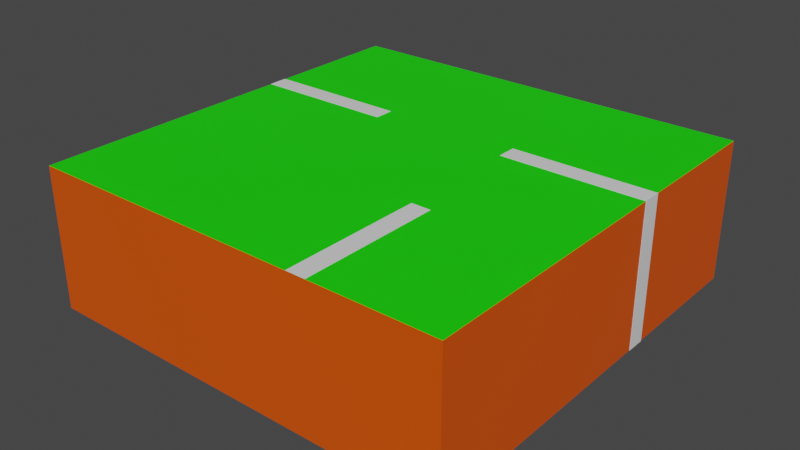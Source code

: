 # Source: labyrinth.blend  (saved by Blender 3.1.7; exported with 4.5.12 LTS)
import bpy
from mathutils import Matrix  # noqa: F401  (used for matrix-valued properties, if any)

bpy.ops.wm.read_factory_settings(use_empty=True)
scene = bpy.context.scene
scene.name = 'Scene'

# ---- collections
col_collection = bpy.data.collections.new('Collection'); scene.collection.children.link(col_collection)

# ---- materials (node trees are filled in below, after node groups)
mat_plafond = bpy.data.materials.new('Plafond')
mat_plafond.use_transparent_shadow = False
mat_murs = bpy.data.materials.new('Murs')
mat_murs.alpha_threshold = 0.0
mat_murs.use_transparent_shadow = False
mat_murs.line_color = (0.0, 0.0, 0.0, 1.0)
mat_sol = bpy.data.materials.new('Sol')
mat_sol.use_transparent_shadow = False
mat_arche = bpy.data.materials.new('Arche')
mat_arche.use_transparent_shadow = False

# ---- material node trees
mat_plafond.use_nodes = True; mat_plafond.node_tree.nodes.clear()
_N = mat_plafond.node_tree.nodes; _L = mat_plafond.node_tree.links
n0 = _N.new('ShaderNodeBsdfPrincipled'); n0.name = 'Principled BSDF'; n0.location = (10, 300)
n0.distribution = 'GGX'
n0.subsurface_method = 'RANDOM_WALK_SKIN'
n0.inputs[0].default_value = (0.008842, 0.8, 0.0, 1.0)
n0.inputs[3].default_value = 1.45
n0.inputs[27].default_value = (0.0, 0.0, 0.0, 1.0)
n0.inputs[28].default_value = 1.0
n1 = _N.new('ShaderNodeOutputMaterial'); n1.name = 'Material Output'; n1.location = (300, 300)
_L.new(n0.outputs[0], n1.inputs[0])
n1.is_active_output = True
mat_murs.use_nodes = True; mat_murs.node_tree.nodes.clear()
_N = mat_murs.node_tree.nodes; _L = mat_murs.node_tree.links
n0 = _N.new('ShaderNodeOutputMaterial'); n0.name = 'Material Output'; n0.location = (300, 300)
n1 = _N.new('ShaderNodeBsdfPrincipled'); n1.name = 'Principled BSDF'; n1.location = (10, 300)
n1.distribution = 'GGX'
n1.subsurface_method = 'RANDOM_WALK_SKIN'
n1.inputs[0].default_value = (0.8, 0.0868, 0.0, 1.0)
n1.inputs[2].default_value = 0.4
n1.inputs[3].default_value = 1.45
n1.inputs[27].default_value = (0.0, 0.0, 0.0, 1.0)
n1.inputs[28].default_value = 1.0
_L.new(n1.outputs[0], n0.inputs[0])
n0.is_active_output = True
mat_sol.use_nodes = True; mat_sol.node_tree.nodes.clear()
_N = mat_sol.node_tree.nodes; _L = mat_sol.node_tree.links
n0 = _N.new('ShaderNodeBsdfPrincipled'); n0.name = 'Principled BSDF'; n0.location = (10, 300)
n0.distribution = 'GGX'
n0.subsurface_method = 'RANDOM_WALK_SKIN'
n0.inputs[0].default_value = (0.0, 0.02159, 0.8, 1.0)
n0.inputs[3].default_value = 1.45
n0.inputs[27].default_value = (0.0, 0.0, 0.0, 1.0)
n0.inputs[28].default_value = 1.0
n1 = _N.new('ShaderNodeOutputMaterial'); n1.name = 'Material Output'; n1.location = (300, 300)
_L.new(n0.outputs[0], n1.inputs[0])
n1.is_active_output = True
mat_arche.use_nodes = True; mat_arche.node_tree.nodes.clear()
_N = mat_arche.node_tree.nodes; _L = mat_arche.node_tree.links
n0 = _N.new('ShaderNodeBsdfPrincipled'); n0.name = 'Principled BSDF'; n0.location = (10, 300)
n0.distribution = 'GGX'
n0.subsurface_method = 'RANDOM_WALK_SKIN'
n0.inputs[3].default_value = 1.45
n0.inputs[27].default_value = (0.0, 0.0, 0.0, 1.0)
n0.inputs[28].default_value = 1.0
n1 = _N.new('ShaderNodeOutputMaterial'); n1.name = 'Material Output'; n1.location = (300, 300)
_L.new(n0.outputs[0], n1.inputs[0])
n1.is_active_output = True

# ---- world
world_world = bpy.data.worlds.new('World'); scene.world = world_world
world_world.use_nodes = True; world_world.node_tree.nodes.clear()
_N = world_world.node_tree.nodes; _L = world_world.node_tree.links
n0 = _N.new('ShaderNodeOutputWorld'); n0.name = 'World Output'; n0.location = (300, 300)
n1 = _N.new('ShaderNodeBackground'); n1.name = 'Background'; n1.location = (10, 300)
n1.inputs[0].default_value = (0.05088, 0.05088, 0.05088, 1.0)
_L.new(n1.outputs[0], n0.inputs[0])
n0.is_active_output = True
world_world.color = (0.05088, 0.05088, 0.05088)
world_world.use_sun_shadow = False
world_world.sun_shadow_jitter_overblur = 0.0

# ---- meshes
me_cube_001 = bpy.data.meshes.new('Cube.001')
me_cube_001.from_pydata([(1.0, 1.0, 1.0), (1.0, 1.0, -1.0), (1.0, -1.0, 1.0), (1.0, -1.0, -1.0), (-1.0, 1.0, 1.0), (-1.0, 1.0, -1.0), (-1.0, -1.0, 1.0), (-1.0, -1.0, -1.0)], [], [(0, 4, 6, 2), (5, 1, 3, 7), (5, 4, 0, 1)])
me_cube_001.polygons.foreach_set('material_index', [0, 2, 1])
_uv = me_cube_001.uv_layers.new(name='UVMap')
_uv.uv.foreach_set('vector', [0.625, 0.5, 0.875, 0.5, 0.875, 0.75, 0.625, 0.75, 0.125, 0.5, 0.375, 0.5, 0.375, 0.75, 0.125, 0.75, 0.375, 0.25, 0.625, 0.25, 0.625, 0.5, 0.375, 0.5])
me_cube_001.materials.append(mat_plafond)
me_cube_001.materials.append(mat_murs)
me_cube_001.materials.append(mat_sol)
me_cube_001.use_remesh_preserve_volume = False
me_cube_001.use_remesh_preserve_attributes = False
me_cube_001.use_mirror_vertex_groups = False
me_cube_001.update()
me_cube_002 = bpy.data.meshes.new('Cube.002')
me_cube_002.from_pydata([(1.0, 1.0, 1.0), (1.0, 1.0, -1.0), (1.0, -1.0, 1.0), (1.0, -1.0, -1.0), (-1.0, 1.0, 1.0), (-1.0, 1.0, -1.0), (-1.0, -1.0, 1.0), (-1.0, -1.0, -1.0)], [], [(0, 4, 6, 2), (3, 2, 6, 7), (7, 6, 4, 5), (5, 1, 3, 7)])
me_cube_002.polygons.foreach_set('material_index', [2, 0, 0, 1])
_uv = me_cube_002.uv_layers.new(name='UVMap')
_uv.uv.foreach_set('vector', [0.625, 0.5, 0.875, 0.5, 0.875, 0.75, 0.625, 0.75, 0.375, 0.75, 0.625, 0.75, 0.625, 1.0, 0.375, 1.0, 0.375, 0.0, 0.625, 0.0, 0.625, 0.25, 0.375, 0.25, 0.125, 0.5, 0.375, 0.5, 0.375, 0.75, 0.125, 0.75])
me_cube_002.materials.append(mat_murs)
me_cube_002.materials.append(mat_sol)
me_cube_002.materials.append(mat_plafond)
me_cube_002.use_remesh_preserve_volume = False
me_cube_002.use_remesh_preserve_attributes = False
me_cube_002.use_mirror_vertex_groups = False
me_cube_002.update()
me_cube_004 = bpy.data.meshes.new('Cube.004')
me_cube_004.from_pydata([(1.0, 1.0, 1.0), (1.0, 1.0, -1.0), (1.0, -1.0, 1.0), (1.0, -1.0, -1.0), (-1.0, 1.0, 1.0), (-1.0, 1.0, -1.0), (-1.0, -1.0, 1.0), (-1.0, -1.0, -1.0)], [], [(0, 4, 6, 2), (7, 6, 4, 5), (5, 1, 3, 7), (1, 0, 2, 3)])
me_cube_004.polygons.foreach_set('material_index', [2, 1, 0, 1])
_uv = me_cube_004.uv_layers.new(name='UVMap')
_uv.uv.foreach_set('vector', [0.625, 0.5, 0.875, 0.5, 0.875, 0.75, 0.625, 0.75, 0.375, 0.0, 0.625, 0.0, 0.625, 0.25, 0.375, 0.25, 0.125, 0.5, 0.375, 0.5, 0.375, 0.75, 0.125, 0.75, 0.375, 0.5, 0.625, 0.5, 0.625, 0.75, 0.375, 0.75])
me_cube_004.materials.append(mat_sol)
me_cube_004.materials.append(mat_murs)
me_cube_004.materials.append(mat_plafond)
me_cube_004.use_remesh_preserve_volume = False
me_cube_004.use_remesh_preserve_attributes = False
me_cube_004.use_mirror_vertex_groups = False
me_cube_004.update()
me_cube_005 = bpy.data.meshes.new('Cube.005')
me_cube_005.from_pydata([(-1.0, -1.0, -1.0), (-1.0, -1.0, 1.0), (-1.0, 1.0, -1.0), (-1.0, 1.0, 1.0), (1.0, -1.0, -1.0), (1.0, -1.0, 1.0), (1.0, 1.0, -1.0), (1.0, 1.0, 1.0)], [], [(2, 3, 7, 6), (6, 7, 5, 4), (2, 6, 4, 0), (7, 3, 1, 5)])
me_cube_005.polygons.foreach_set('material_index', [1, 1, 2, 0])
_uv = me_cube_005.uv_layers.new(name='UVMap')
_uv.uv.foreach_set('vector', [0.375, 0.25, 0.625, 0.25, 0.625, 0.5, 0.375, 0.5, 0.375, 0.5, 0.625, 0.5, 0.625, 0.75, 0.375, 0.75, 0.125, 0.5, 0.375, 0.5, 0.375, 0.75, 0.125, 0.75, 0.625, 0.5, 0.875, 0.5, 0.875, 0.75, 0.625, 0.75])
me_cube_005.materials.append(mat_plafond)
me_cube_005.materials.append(mat_murs)
me_cube_005.materials.append(mat_sol)
me_cube_005.use_remesh_fix_poles = True
me_cube_005.use_remesh_preserve_attributes = False
me_cube_005.update()
me_cube_006 = bpy.data.meshes.new('Cube.006')
me_cube_006.from_pydata([(-1.0, -1.0, -1.0), (-1.0, -1.0, 1.0), (-1.0, 1.0, -1.0), (-1.0, 1.0, 1.0), (1.0, -1.0, -1.0), (1.0, -1.0, 1.0), (1.0, 1.0, -1.0), (1.0, 1.0, 1.0)], [], [(6, 7, 5, 4), (2, 6, 4, 0), (7, 3, 1, 5)])
me_cube_006.polygons.foreach_set('material_index', [1, 2, 0])
_uv = me_cube_006.uv_layers.new(name='UVMap')
_uv.uv.foreach_set('vector', [0.375, 0.5, 0.625, 0.5, 0.625, 0.75, 0.375, 0.75, 0.125, 0.5, 0.375, 0.5, 0.375, 0.75, 0.125, 0.75, 0.625, 0.5, 0.875, 0.5, 0.875, 0.75, 0.625, 0.75])
me_cube_006.materials.append(mat_plafond)
me_cube_006.materials.append(mat_murs)
me_cube_006.materials.append(mat_sol)
me_cube_006.use_remesh_fix_poles = True
me_cube_006.use_remesh_preserve_attributes = False
me_cube_006.update()
me_cube_007 = bpy.data.meshes.new('Cube.007')
me_cube_007.from_pydata([(-1.0, -1.0, -1.0), (-1.0, -1.0, 1.0), (-1.0, 1.0, -1.0), (-1.0, 1.0, 1.0), (1.0, -1.0, -1.0), (1.0, -1.0, 1.0), (1.0, 1.0, -1.0), (1.0, 1.0, 1.0)], [], [(2, 3, 7, 6), (6, 7, 5, 4), (2, 6, 4, 0), (7, 3, 1, 5)])
me_cube_007.polygons.foreach_set('material_index', [0, 0, 2, 1])
_uv = me_cube_007.uv_layers.new(name='UVMap')
_uv.uv.foreach_set('vector', [0.375, 0.25, 0.625, 0.25, 0.625, 0.5, 0.375, 0.5, 0.375, 0.5, 0.625, 0.5, 0.625, 0.75, 0.375, 0.75, 0.125, 0.5, 0.375, 0.5, 0.375, 0.75, 0.125, 0.75, 0.625, 0.5, 0.875, 0.5, 0.875, 0.75, 0.625, 0.75])
me_cube_007.materials.append(mat_murs)
me_cube_007.materials.append(mat_plafond)
me_cube_007.materials.append(mat_sol)
me_cube_007.use_remesh_fix_poles = True
me_cube_007.use_remesh_preserve_attributes = False
me_cube_007.update()
me_cube_008 = bpy.data.meshes.new('Cube.008')
me_cube_008.from_pydata([(-1.0, -1.0, -1.0), (-1.0, -1.0, 1.0), (-1.0, 1.0, -1.0), (-1.0, 1.0, 1.0), (1.0, -1.0, -1.0), (1.0, -1.0, 1.0), (1.0, 1.0, -1.0), (1.0, 1.0, 1.0)], [], [(0, 1, 3, 2), (2, 6, 4, 0), (7, 3, 1, 5)])
me_cube_008.polygons.foreach_set('material_index', [0, 2, 1])
_uv = me_cube_008.uv_layers.new(name='UVMap')
_uv.uv.foreach_set('vector', [0.375, 0.0, 0.625, 0.0, 0.625, 0.25, 0.375, 0.25, 0.125, 0.5, 0.375, 0.5, 0.375, 0.75, 0.125, 0.75, 0.625, 0.5, 0.875, 0.5, 0.875, 0.75, 0.625, 0.75])
me_cube_008.materials.append(mat_murs)
me_cube_008.materials.append(mat_plafond)
me_cube_008.materials.append(mat_sol)
me_cube_008.use_remesh_fix_poles = True
me_cube_008.use_remesh_preserve_attributes = False
me_cube_008.update()
me_cube_009 = bpy.data.meshes.new('Cube.009')
me_cube_009.from_pydata([(-1.0, -1.0, -1.0), (-1.0, -1.0, 1.0), (-1.0, 1.0, -1.0), (-1.0, 1.0, 1.0), (1.0, -1.0, -1.0), (1.0, -1.0, 1.0), (1.0, 1.0, -1.0), (1.0, 1.0, 1.0)], [], [(0, 1, 3, 2), (2, 3, 7, 6), (4, 5, 1, 0), (2, 6, 4, 0), (7, 3, 1, 5)])
me_cube_009.polygons.foreach_set('material_index', [0, 0, 0, 2, 1])
_uv = me_cube_009.uv_layers.new(name='UVMap')
_uv.uv.foreach_set('vector', [0.375, 0.0, 0.625, 0.0, 0.625, 0.25, 0.375, 0.25, 0.375, 0.25, 0.625, 0.25, 0.625, 0.5, 0.375, 0.5, 0.375, 0.75, 0.625, 0.75, 0.625, 1.0, 0.375, 1.0, 0.125, 0.5, 0.375, 0.5, 0.375, 0.75, 0.125, 0.75, 0.625, 0.5, 0.875, 0.5, 0.875, 0.75, 0.625, 0.75])
me_cube_009.materials.append(mat_murs)
me_cube_009.materials.append(mat_plafond)
me_cube_009.materials.append(mat_sol)
me_cube_009.use_remesh_fix_poles = True
me_cube_009.use_remesh_preserve_attributes = False
me_cube_009.update()
me_circle = bpy.data.meshes.new('Circle')
me_circle.from_pydata([(0.0, 1.0, 0.0), (-0.1951, 0.9808, 0.0), (-0.3827, 0.9239, 0.0), (-0.5556, 0.8315, 0.0), (-0.7071, 0.7071, 0.0), (-0.8315, 0.5556, 0.0), (-0.9239, 0.3827, 0.0), (-0.9808, 0.1951, 0.0), (-1.0, -4.371e-08, 0.0), (-0.9808, -0.1951, 0.0), (-0.9239, -0.3827, 0.0), (-0.8315, -0.5556, 0.0), (-0.7071, -0.7071, 0.0), (-0.5556, -0.8315, 0.0), (-0.3827, -0.9239, 0.0), (-0.1951, -0.9808, 0.0), (8.742e-08, -1.0, 0.0), (2.0, -1.0, 0.0), (2.0, 1.0, 0.0), (2.0, -2.0, 0.0), (2.0, 2.0, 0.0), (-2.0, -2.0, 0.0), (-2.0, 2.0, 0.0), (-2.0, 0.0, 0.0), (-2.0, -1.0, 0.0), (-2.0, 1.0, 0.0), (-2.0, -1.5, 0.0), (-2.0, -0.5, 0.0), (-2.0, 0.5, 0.0), (-2.0, 1.5, 0.0), (0.0, 2.0, 0.0), (-1.0, 2.0, 0.0), (0.0, -2.0, 0.0), (-1.0, -2.0, 0.0), (-1.5, -2.0, 0.0), (-0.5, -2.0, 0.0), (-1.5, 2.0, 0.0), (-0.5, 2.0, 0.0), (-0.1951, 0.9808, 0.367), (0.0, 1.0, 0.367), (-0.3827, 0.9239, 0.367), (-0.5556, 0.8315, 0.367), (-0.7071, 0.7071, 0.367), (-0.8315, 0.5556, 0.367), (-0.9239, 0.3827, 0.367), (-0.9808, 0.1951, 0.367), (-1.0, -4.371e-08, 0.367), (-0.9808, -0.1951, 0.367), (-0.9239, -0.3827, 0.367), (-0.8315, -0.5556, 0.367), (-0.7071, -0.7071, 0.367), (-0.5556, -0.8315, 0.367), (-0.3827, -0.9239, 0.367), (-0.1951, -0.9808, 0.367), (8.742e-08, -1.0, 0.367), (2.0, -1.0, 0.367), (2.0, 1.0, 0.367), (2.0, -2.0, 0.367), (2.0, 2.0, 0.367), (0.0, -2.0, 0.367), (-1.5, 2.0, 0.367), (-2.0, 2.0, 0.367), (-2.0, 0.5, 0.367), (-2.0, 0.0, 0.367), (-2.0, -1.5, 0.367), (-2.0, -2.0, 0.367), (-2.0, -0.5, 0.367), (-2.0, -1.0, 0.367), (-2.0, 1.5, 0.367), (-2.0, 1.0, 0.367), (0.0, 2.0, 0.367), (-0.5, 2.0, 0.367), (-1.0, 2.0, 0.367), (-0.5, -2.0, 0.367), (-1.5, -2.0, 0.367), (-1.0, -2.0, 0.367)], [], [(11, 26, 24, 10), (10, 24, 27, 9), (9, 27, 23, 8), (8, 23, 28, 7), (7, 28, 25, 6), (6, 25, 29, 5), (5, 29, 22, 4), (4, 22, 36, 3), (3, 36, 31, 2), (2, 31, 37, 1), (12, 21, 26, 11), (13, 34, 21, 12), (14, 33, 34, 13), (15, 35, 33, 14), (16, 32, 35, 15), (1, 37, 30, 0), (17, 19, 32, 16), (18, 0, 30, 20), (49, 48, 67, 64), (48, 47, 66, 67), (47, 46, 63, 66), (46, 45, 62, 63), (45, 44, 69, 62), (44, 43, 68, 69), (43, 42, 61, 68), (42, 41, 60, 61), (41, 40, 72, 60), (40, 38, 71, 72), (50, 49, 64, 65), (51, 50, 65, 74), (52, 51, 74, 75), (53, 52, 75, 73), (54, 53, 73, 59), (38, 39, 70, 71), (55, 54, 59, 57), (56, 58, 70, 39), (14, 52, 53, 15), (1, 38, 40, 2), (28, 62, 69, 25), (15, 53, 54, 16), (2, 40, 41, 3), (29, 68, 61, 22), (16, 54, 55, 17), (3, 41, 42, 4), (30, 70, 58, 20), (18, 56, 39, 0), (4, 42, 43, 5), (31, 72, 71, 37), (17, 55, 57, 19), (5, 43, 44, 6), (32, 59, 73, 35), (20, 58, 56, 18), (6, 44, 45, 7), (33, 75, 74, 34), (19, 57, 59, 32), (7, 45, 46, 8), (34, 74, 65, 21), (22, 61, 60, 36), (8, 46, 47, 9), (35, 73, 75, 33), (23, 63, 62, 28), (9, 47, 48, 10), (36, 60, 72, 31), (21, 65, 64, 26), (10, 48, 49, 11), (37, 71, 70, 30), (24, 67, 66, 27), (11, 49, 50, 12), (25, 69, 68, 29), (12, 50, 51, 13), (26, 64, 67, 24), (13, 51, 52, 14), (0, 39, 38, 1), (27, 66, 63, 23)])
_uv = me_circle.uv_layers.new(name='UVMap')
_uv.uv.foreach_set('vector', [0.4824, 0.3611, 0.1902, 0.125, 0.1902, 0.25, 0.4593, 0.4043, 0.4593, 0.4043, 0.1902, 0.25, 0.1902, 0.375, 0.445, 0.4512, 0.445, 0.4512, 0.1902, 0.375, 0.1902, 0.5, 0.4402, 0.5, 0.4402, 0.5, 0.1902, 0.5, 0.1902, 0.625, 0.445, 0.5488, 0.445, 0.5488, 0.1902, 0.625, 0.1902, 0.75, 0.4593, 0.5957, 0.4593, 0.5957, 0.1902, 0.75, 0.1902, 0.875, 0.4824, 0.6389, 0.4824, 0.6389, 0.1902, 0.875, 0.1902, 1.0, 0.5134, 0.6768, 0.5134, 0.6768, 0.1902, 1.0, 0.3152, 1.0, 0.5513, 0.7079, 0.5513, 0.7079, 0.3152, 1.0, 0.4402, 1.0, 0.5946, 0.731, 0.5946, 0.731, 0.4402, 1.0, 0.5652, 1.0, 0.6414, 0.7452, 0.5134, 0.3232, 0.1902, -6.497e-06, 0.1902, 0.125, 0.4824, 0.3611, 0.5513, 0.2921, 0.3152, -6.497e-06, 0.1902, -6.497e-06, 0.5134, 0.3232, 0.5946, 0.269, 0.4402, -6.497e-06, 0.3152, -6.497e-06, 0.5513, 0.2921, 0.6414, 0.2548, 0.5652, -6.497e-06, 0.4402, -6.497e-06, 0.5946, 0.269, 0.6902, 0.25, 0.6902, -6.497e-06, 0.5652, -6.497e-06, 0.6414, 0.2548, 0.6414, 0.7452, 0.5652, 1.0, 0.6902, 1.0, 0.6902, 0.75, 1.19, 0.25, 1.19, -6.497e-06, 0.6902, -6.497e-06, 0.6902, 0.25, 1.19, 0.75, 0.6902, 0.75, 0.6902, 1.0, 1.19, 1.0, 0.4824, 0.3611, 0.4593, 0.4043, 0.1902, 0.25, 0.1902, 0.125, 0.4593, 0.4043, 0.445, 0.4512, 0.1902, 0.375, 0.1902, 0.25, 0.445, 0.4512, 0.4402, 0.5, 0.1902, 0.5, 0.1902, 0.375, 0.4402, 0.5, 0.445, 0.5488, 0.1902, 0.625, 0.1902, 0.5, 0.445, 0.5488, 0.4593, 0.5957, 0.1902, 0.75, 0.1902, 0.625, 0.4593, 0.5957, 0.4824, 0.6389, 0.1902, 0.875, 0.1902, 0.75, 0.4824, 0.6389, 0.5134, 0.6768, 0.1902, 1.0, 0.1902, 0.875, 0.5134, 0.6768, 0.5513, 0.7079, 0.3152, 1.0, 0.1902, 1.0, 0.5513, 0.7079, 0.5946, 0.731, 0.4402, 1.0, 0.3152, 1.0, 0.5946, 0.731, 0.6414, 0.7452, 0.5652, 1.0, 0.4402, 1.0, 0.5134, 0.3232, 0.4824, 0.3611, 0.1902, 0.125, 0.1902, -6.497e-06, 0.5513, 0.2921, 0.5134, 0.3232, 0.1902, -6.497e-06, 0.3152, -6.497e-06, 0.5946, 0.269, 0.5513, 0.2921, 0.3152, -6.497e-06, 0.4402, -6.497e-06, 0.6414, 0.2548, 0.5946, 0.269, 0.4402, -6.497e-06, 0.5652, -6.497e-06, 0.6902, 0.25, 0.6414, 0.2548, 0.5652, -6.497e-06, 0.6902, -6.497e-06, 0.6414, 0.7452, 0.6902, 0.75, 0.6902, 1.0, 0.5652, 1.0, 1.19, 0.25, 0.6902, 0.25, 0.6902, -6.497e-06, 1.19, -6.497e-06, 1.19, 0.75, 1.19, 1.0, 0.6902, 1.0, 0.6902, 0.75, 0.5946, 0.4541, 0.5946, 0.5459, 0.6414, 0.5459, 0.6414, 0.4541, 0.6414, 0.4541, 0.6414, 0.5459, 0.5946, 0.5459, 0.5946, 0.4541, 0.625, 0.4541, 0.625, 0.5459, 0.75, 0.5459, 0.75, 0.4541, 0.6414, 0.4541, 0.6414, 0.5459, 0.6902, 0.5459, 0.6902, 0.4541, 0.5946, 0.4541, 0.5946, 0.5459, 0.5513, 0.5459, 0.5513, 0.4541, 0.875, 0.4541, 0.875, 0.5459, 1.0, 0.5459, 1.0, 0.4541, 0.6902, 0.4541, 0.6902, 0.5459, 1.19, 0.5459, 1.19, 0.4541, 0.5513, 0.4541, 0.5513, 0.5459, 0.5134, 0.5459, 0.5134, 0.4541, 0.6902, 0.4541, 0.6902, 0.5459, 1.19, 0.5459, 1.19, 0.4541, 1.19, 0.4541, 1.19, 0.5459, 0.6902, 0.5459, 0.6902, 0.4541, 0.6768, 0.4541, 0.6768, 0.5459, 0.6389, 0.5459, 0.6389, 0.4541, 0.4402, 0.4541, 0.4402, 0.5459, 0.5652, 0.5459, 0.5652, 0.4541, 0.25, 0.4541, 0.25, 0.5459, -6.497e-06, 0.5459, -6.497e-06, 0.4541, 0.6389, 0.4541, 0.6389, 0.5459, 0.5957, 0.5459, 0.5957, 0.4541, 0.6902, 0.4541, 0.6902, 0.5459, 0.5652, 0.5459, 0.5652, 0.4541, 1.0, 0.4541, 1.0, 0.5459, 0.75, 0.5459, 0.75, 0.4541, 0.5957, 0.4541, 0.5957, 0.5459, 0.5488, 0.5459, 0.5488, 0.4541, 0.4402, 0.4541, 0.4402, 0.5459, 0.3152, 0.5459, 0.3152, 0.4541, 1.19, 0.4541, 1.19, 0.5459, 0.6902, 0.5459, 0.6902, 0.4541, 0.5488, 0.4541, 0.5488, 0.5459, 0.5, 0.5459, 0.5, 0.4541, 0.3152, 0.4541, 0.3152, 0.5459, 0.1902, 0.5459, 0.1902, 0.4541, 0.1902, 0.4541, 0.1902, 0.5459, 0.3152, 0.5459, 0.3152, 0.4541, 0.5, 0.4541, 0.5, 0.5459, 0.4512, 0.5459, 0.4512, 0.4541, 0.5652, 0.4541, 0.5652, 0.5459, 0.4402, 0.5459, 0.4402, 0.4541, 0.5, 0.4541, 0.5, 0.5459, 0.625, 0.5459, 0.625, 0.4541, 0.4512, 0.4541, 0.4512, 0.5459, 0.4043, 0.5459, 0.4043, 0.4541, 0.3152, 0.4541, 0.3152, 0.5459, 0.4402, 0.5459, 0.4402, 0.4541, -6.497e-06, 0.4541, -6.497e-06, 0.5459, 0.125, 0.5459, 0.125, 0.4541, 0.4043, 0.4541, 0.4043, 0.5459, 0.3611, 0.5459, 0.3611, 0.4541, 0.5652, 0.4541, 0.5652, 0.5459, 0.6902, 0.5459, 0.6902, 0.4541, 0.25, 0.4541, 0.25, 0.5459, 0.375, 0.5459, 0.375, 0.4541, 0.3611, 0.4541, 0.3611, 0.5459, 0.3232, 0.5459, 0.3232, 0.4541, 0.75, 0.4541, 0.75, 0.5459, 0.875, 0.5459, 0.875, 0.4541, 0.5134, 0.4541, 0.5134, 0.5459, 0.5513, 0.5459, 0.5513, 0.4541, 0.125, 0.4541, 0.125, 0.5459, 0.25, 0.5459, 0.25, 0.4541, 0.5513, 0.4541, 0.5513, 0.5459, 0.5946, 0.5459, 0.5946, 0.4541, 0.6902, 0.4541, 0.6902, 0.5459, 0.6414, 0.5459, 0.6414, 0.4541, 0.375, 0.4541, 0.375, 0.5459, 0.5, 0.5459, 0.5, 0.4541])
me_circle.materials.append(mat_arche)
me_circle.use_remesh_fix_poles = True
me_circle.use_remesh_preserve_attributes = False
me_circle.update()
me_cube_003 = bpy.data.meshes.new('Cube.003')
me_cube_003.from_pydata([(-1.0, -1.0, -1.0), (-1.0, -1.0, 1.0), (-1.0, 1.0, -1.0), (-1.0, 1.0, 1.0), (1.0, -1.0, -1.0), (1.0, -1.0, 1.0), (1.0, 1.0, -1.0), (1.0, 1.0, 1.0)], [], [(2, 3, 7, 6), (6, 7, 5, 4), (4, 5, 1, 0), (2, 6, 4, 0), (7, 3, 1, 5)])
me_cube_003.polygons.foreach_set('material_index', [0, 0, 0, 2, 1])
_uv = me_cube_003.uv_layers.new(name='UVMap')
_uv.uv.foreach_set('vector', [0.375, 0.25, 0.625, 0.25, 0.625, 0.5, 0.375, 0.5, 0.375, 0.5, 0.625, 0.5, 0.625, 0.75, 0.375, 0.75, 0.375, 0.75, 0.625, 0.75, 0.625, 1.0, 0.375, 1.0, 0.125, 0.5, 0.375, 0.5, 0.375, 0.75, 0.125, 0.75, 0.625, 0.5, 0.875, 0.5, 0.875, 0.75, 0.625, 0.75])
me_cube_003.materials.append(mat_murs)
me_cube_003.materials.append(mat_plafond)
me_cube_003.materials.append(mat_sol)
me_cube_003.use_remesh_fix_poles = True
me_cube_003.use_remesh_preserve_attributes = False
me_cube_003.update()
me_circle_001 = bpy.data.meshes.new('Circle.001')
me_circle_001.from_pydata([(0.0, 1.0, 0.0), (-0.1951, 0.9808, 0.0), (-0.3827, 0.9239, 0.0), (-0.5556, 0.8315, 0.0), (-0.7071, 0.7071, 0.0), (-0.8315, 0.5556, 0.0), (-0.9239, 0.3827, 0.0), (-0.9808, 0.1951, 0.0), (-1.0, -4.371e-08, 0.0), (-0.9808, -0.1951, 0.0), (-0.9239, -0.3827, 0.0), (-0.8315, -0.5556, 0.0), (-0.7071, -0.7071, 0.0), (-0.5556, -0.8315, 0.0), (-0.3827, -0.9239, 0.0), (-0.1951, -0.9808, 0.0), (8.742e-08, -1.0, 0.0), (2.0, -1.0, 0.0), (2.0, 1.0, 0.0), (2.0, -2.0, 0.0), (2.0, 2.0, 0.0), (-2.0, -2.0, 0.0), (-2.0, 2.0, 0.0), (-2.0, 0.0, 0.0), (-2.0, -1.0, 0.0), (-2.0, 1.0, 0.0), (-2.0, -1.5, 0.0), (-2.0, -0.5, 0.0), (-2.0, 0.5, 0.0), (-2.0, 1.5, 0.0), (0.0, 2.0, 0.0), (-1.0, 2.0, 0.0), (0.0, -2.0, 0.0), (-1.0, -2.0, 0.0), (-1.5, -2.0, 0.0), (-0.5, -2.0, 0.0), (-1.5, 2.0, 0.0), (-0.5, 2.0, 0.0), (-0.1951, 0.9808, 0.367), (0.0, 1.0, 0.367), (-0.3827, 0.9239, 0.367), (-0.5556, 0.8315, 0.367), (-0.7071, 0.7071, 0.367), (-0.8315, 0.5556, 0.367), (-0.9239, 0.3827, 0.367), (-0.9808, 0.1951, 0.367), (-1.0, -4.371e-08, 0.367), (-0.9808, -0.1951, 0.367), (-0.9239, -0.3827, 0.367), (-0.8315, -0.5556, 0.367), (-0.7071, -0.7071, 0.367), (-0.5556, -0.8315, 0.367), (-0.3827, -0.9239, 0.367), (-0.1951, -0.9808, 0.367), (8.742e-08, -1.0, 0.367), (2.0, -1.0, 0.367), (2.0, 1.0, 0.367), (2.0, -2.0, 0.367), (2.0, 2.0, 0.367), (0.0, -2.0, 0.367), (-1.5, 2.0, 0.367), (-2.0, 2.0, 0.367), (-2.0, 0.5, 0.367), (-2.0, 0.0, 0.367), (-2.0, -1.5, 0.367), (-2.0, -2.0, 0.367), (-2.0, -0.5, 0.367), (-2.0, -1.0, 0.367), (-2.0, 1.5, 0.367), (-2.0, 1.0, 0.367), (0.0, 2.0, 0.367), (-0.5, 2.0, 0.367), (-1.0, 2.0, 0.367), (-0.5, -2.0, 0.367), (-1.5, -2.0, 0.367), (-1.0, -2.0, 0.367)], [], [(11, 10, 24, 26), (10, 9, 27, 24), (9, 8, 23, 27), (8, 7, 28, 23), (7, 6, 25, 28), (6, 5, 29, 25), (5, 4, 22, 29), (4, 3, 36, 22), (3, 2, 31, 36), (2, 1, 37, 31), (12, 11, 26, 21), (13, 12, 21, 34), (14, 13, 34, 33), (15, 14, 33, 35), (16, 15, 35, 32), (1, 0, 30, 37), (17, 16, 32, 19), (18, 20, 30, 0), (49, 48, 67, 64), (48, 47, 66, 67), (47, 46, 63, 66), (46, 45, 62, 63), (45, 44, 69, 62), (44, 43, 68, 69), (43, 42, 61, 68), (42, 41, 60, 61), (41, 40, 72, 60), (40, 38, 71, 72), (50, 49, 64, 65), (51, 50, 65, 74), (52, 51, 74, 75), (53, 52, 75, 73), (54, 53, 73, 59), (38, 39, 70, 71), (55, 54, 59, 57), (56, 58, 70, 39), (14, 15, 53, 52), (1, 2, 40, 38), (28, 25, 69, 62), (15, 16, 54, 53), (2, 3, 41, 40), (29, 22, 61, 68), (16, 17, 55, 54), (3, 4, 42, 41), (30, 20, 58, 70), (18, 0, 39, 56), (4, 5, 43, 42), (31, 37, 71, 72), (17, 19, 57, 55), (5, 6, 44, 43), (32, 35, 73, 59), (20, 18, 56, 58), (6, 7, 45, 44), (33, 34, 74, 75), (19, 32, 59, 57), (7, 8, 46, 45), (34, 21, 65, 74), (22, 36, 60, 61), (8, 9, 47, 46), (35, 33, 75, 73), (23, 28, 62, 63), (9, 10, 48, 47), (36, 31, 72, 60), (21, 26, 64, 65), (10, 11, 49, 48), (37, 30, 70, 71), (24, 27, 66, 67), (11, 12, 50, 49), (25, 29, 68, 69), (12, 13, 51, 50), (26, 24, 67, 64), (13, 14, 52, 51), (0, 1, 38, 39), (27, 23, 63, 66)])
_uv = me_circle_001.uv_layers.new(name='UVMap')
_uv.uv.foreach_set('vector', [0.4824, 0.3611, 0.4593, 0.4043, 0.1902, 0.25, 0.1902, 0.125, 0.4593, 0.4043, 0.445, 0.4512, 0.1902, 0.375, 0.1902, 0.25, 0.445, 0.4512, 0.4402, 0.5, 0.1902, 0.5, 0.1902, 0.375, 0.4402, 0.5, 0.445, 0.5488, 0.1902, 0.625, 0.1902, 0.5, 0.445, 0.5488, 0.4593, 0.5957, 0.1902, 0.75, 0.1902, 0.625, 0.4593, 0.5957, 0.4824, 0.6389, 0.1902, 0.875, 0.1902, 0.75, 0.4824, 0.6389, 0.5134, 0.6768, 0.1902, 1.0, 0.1902, 0.875, 0.5134, 0.6768, 0.5513, 0.7079, 0.3152, 1.0, 0.1902, 1.0, 0.5513, 0.7079, 0.5946, 0.731, 0.4402, 1.0, 0.3152, 1.0, 0.5946, 0.731, 0.6414, 0.7452, 0.5652, 1.0, 0.4402, 1.0, 0.5134, 0.3232, 0.4824, 0.3611, 0.1902, 0.125, 0.1902, -6.497e-06, 0.5513, 0.2921, 0.5134, 0.3232, 0.1902, -6.497e-06, 0.3152, -6.497e-06, 0.5946, 0.269, 0.5513, 0.2921, 0.3152, -6.497e-06, 0.4402, -6.497e-06, 0.6414, 0.2548, 0.5946, 0.269, 0.4402, -6.497e-06, 0.5652, -6.497e-06, 0.6902, 0.25, 0.6414, 0.2548, 0.5652, -6.497e-06, 0.6902, -6.497e-06, 0.6414, 0.7452, 0.6902, 0.75, 0.6902, 1.0, 0.5652, 1.0, 1.19, 0.25, 0.6902, 0.25, 0.6902, -6.497e-06, 1.19, -6.497e-06, 1.19, 0.75, 1.19, 1.0, 0.6902, 1.0, 0.6902, 0.75, 0.4824, 0.3611, 0.4593, 0.4043, 0.1902, 0.25, 0.1902, 0.125, 0.4593, 0.4043, 0.445, 0.4512, 0.1902, 0.375, 0.1902, 0.25, 0.445, 0.4512, 0.4402, 0.5, 0.1902, 0.5, 0.1902, 0.375, 0.4402, 0.5, 0.445, 0.5488, 0.1902, 0.625, 0.1902, 0.5, 0.445, 0.5488, 0.4593, 0.5957, 0.1902, 0.75, 0.1902, 0.625, 0.4593, 0.5957, 0.4824, 0.6389, 0.1902, 0.875, 0.1902, 0.75, 0.4824, 0.6389, 0.5134, 0.6768, 0.1902, 1.0, 0.1902, 0.875, 0.5134, 0.6768, 0.5513, 0.7079, 0.3152, 1.0, 0.1902, 1.0, 0.5513, 0.7079, 0.5946, 0.731, 0.4402, 1.0, 0.3152, 1.0, 0.5946, 0.731, 0.6414, 0.7452, 0.5652, 1.0, 0.4402, 1.0, 0.5134, 0.3232, 0.4824, 0.3611, 0.1902, 0.125, 0.1902, -6.497e-06, 0.5513, 0.2921, 0.5134, 0.3232, 0.1902, -6.497e-06, 0.3152, -6.497e-06, 0.5946, 0.269, 0.5513, 0.2921, 0.3152, -6.497e-06, 0.4402, -6.497e-06, 0.6414, 0.2548, 0.5946, 0.269, 0.4402, -6.497e-06, 0.5652, -6.497e-06, 0.6902, 0.25, 0.6414, 0.2548, 0.5652, -6.497e-06, 0.6902, -6.497e-06, 0.6414, 0.7452, 0.6902, 0.75, 0.6902, 1.0, 0.5652, 1.0, 1.19, 0.25, 0.6902, 0.25, 0.6902, -6.497e-06, 1.19, -6.497e-06, 1.19, 0.75, 1.19, 1.0, 0.6902, 1.0, 0.6902, 0.75, 0.5946, 0.4541, 0.6414, 0.4541, 0.6414, 0.5459, 0.5946, 0.5459, 0.6414, 0.4541, 0.5946, 0.4541, 0.5946, 0.5459, 0.6414, 0.5459, 0.625, 0.4541, 0.75, 0.4541, 0.75, 0.5459, 0.625, 0.5459, 0.6414, 0.4541, 0.6902, 0.4541, 0.6902, 0.5459, 0.6414, 0.5459, 0.5946, 0.4541, 0.5513, 0.4541, 0.5513, 0.5459, 0.5946, 0.5459, 0.875, 0.4541, 1.0, 0.4541, 1.0, 0.5459, 0.875, 0.5459, 0.6902, 0.4541, 1.19, 0.4541, 1.19, 0.5459, 0.6902, 0.5459, 0.5513, 0.4541, 0.5134, 0.4541, 0.5134, 0.5459, 0.5513, 0.5459, 0.6902, 0.4541, 1.19, 0.4541, 1.19, 0.5459, 0.6902, 0.5459, 1.19, 0.4541, 0.6902, 0.4541, 0.6902, 0.5459, 1.19, 0.5459, 0.6768, 0.4541, 0.6389, 0.4541, 0.6389, 0.5459, 0.6768, 0.5459, 0.4402, 0.4541, 0.5652, 0.4541, 0.5652, 0.5459, 0.4402, 0.5459, 0.25, 0.4541, -6.497e-06, 0.4541, -6.497e-06, 0.5459, 0.25, 0.5459, 0.6389, 0.4541, 0.5957, 0.4541, 0.5957, 0.5459, 0.6389, 0.5459, 0.6902, 0.4541, 0.5652, 0.4541, 0.5652, 0.5459, 0.6902, 0.5459, 1.0, 0.4541, 0.75, 0.4541, 0.75, 0.5459, 1.0, 0.5459, 0.5957, 0.4541, 0.5488, 0.4541, 0.5488, 0.5459, 0.5957, 0.5459, 0.4402, 0.4541, 0.3152, 0.4541, 0.3152, 0.5459, 0.4402, 0.5459, 1.19, 0.4541, 0.6902, 0.4541, 0.6902, 0.5459, 1.19, 0.5459, 0.5488, 0.4541, 0.5, 0.4541, 0.5, 0.5459, 0.5488, 0.5459, 0.3152, 0.4541, 0.1902, 0.4541, 0.1902, 0.5459, 0.3152, 0.5459, 0.1902, 0.4541, 0.3152, 0.4541, 0.3152, 0.5459, 0.1902, 0.5459, 0.5, 0.4541, 0.4512, 0.4541, 0.4512, 0.5459, 0.5, 0.5459, 0.5652, 0.4541, 0.4402, 0.4541, 0.4402, 0.5459, 0.5652, 0.5459, 0.5, 0.4541, 0.625, 0.4541, 0.625, 0.5459, 0.5, 0.5459, 0.4512, 0.4541, 0.4043, 0.4541, 0.4043, 0.5459, 0.4512, 0.5459, 0.3152, 0.4541, 0.4402, 0.4541, 0.4402, 0.5459, 0.3152, 0.5459, -6.497e-06, 0.4541, 0.125, 0.4541, 0.125, 0.5459, -6.497e-06, 0.5459, 0.4043, 0.4541, 0.3611, 0.4541, 0.3611, 0.5459, 0.4043, 0.5459, 0.5652, 0.4541, 0.6902, 0.4541, 0.6902, 0.5459, 0.5652, 0.5459, 0.25, 0.4541, 0.375, 0.4541, 0.375, 0.5459, 0.25, 0.5459, 0.3611, 0.4541, 0.3232, 0.4541, 0.3232, 0.5459, 0.3611, 0.5459, 0.75, 0.4541, 0.875, 0.4541, 0.875, 0.5459, 0.75, 0.5459, 0.5134, 0.4541, 0.5513, 0.4541, 0.5513, 0.5459, 0.5134, 0.5459, 0.125, 0.4541, 0.25, 0.4541, 0.25, 0.5459, 0.125, 0.5459, 0.5513, 0.4541, 0.5946, 0.4541, 0.5946, 0.5459, 0.5513, 0.5459, 0.6902, 0.4541, 0.6414, 0.4541, 0.6414, 0.5459, 0.6902, 0.5459, 0.375, 0.4541, 0.5, 0.4541, 0.5, 0.5459, 0.375, 0.5459])
me_circle_001.materials.append(mat_arche)
me_circle_001.use_remesh_fix_poles = True
me_circle_001.use_remesh_preserve_attributes = False
me_circle_001.update()
me_circle_002 = bpy.data.meshes.new('Circle.002')
me_circle_002.from_pydata([(0.0, 1.0, 0.0), (-0.1951, 0.9808, 0.0), (-0.3827, 0.9239, 0.0), (-0.5556, 0.8315, 0.0), (-0.7071, 0.7071, 0.0), (-0.8315, 0.5556, 0.0), (-0.9239, 0.3827, 0.0), (-0.9808, 0.1951, 0.0), (-1.0, -4.371e-08, 0.0), (-0.9808, -0.1951, 0.0), (-0.9239, -0.3827, 0.0), (-0.8315, -0.5556, 0.0), (-0.7071, -0.7071, 0.0), (-0.5556, -0.8315, 0.0), (-0.3827, -0.9239, 0.0), (-0.1951, -0.9808, 0.0), (8.742e-08, -1.0, 0.0), (2.0, -1.0, 0.0), (2.0, 1.0, 0.0), (2.0, -2.0, 0.0), (2.0, 2.0, 0.0), (-2.0, -2.0, 0.0), (-2.0, 2.0, 0.0), (-2.0, 0.0, 0.0), (-2.0, -1.0, 0.0), (-2.0, 1.0, 0.0), (-2.0, -1.5, 0.0), (-2.0, -0.5, 0.0), (-2.0, 0.5, 0.0), (-2.0, 1.5, 0.0), (0.0, 2.0, 0.0), (-1.0, 2.0, 0.0), (0.0, -2.0, 0.0), (-1.0, -2.0, 0.0), (-1.5, -2.0, 0.0), (-0.5, -2.0, 0.0), (-1.5, 2.0, 0.0), (-0.5, 2.0, 0.0), (-0.1951, 0.9808, 0.367), (0.0, 1.0, 0.367), (-0.3827, 0.9239, 0.367), (-0.5556, 0.8315, 0.367), (-0.7071, 0.7071, 0.367), (-0.8315, 0.5556, 0.367), (-0.9239, 0.3827, 0.367), (-0.9808, 0.1951, 0.367), (-1.0, -4.371e-08, 0.367), (-0.9808, -0.1951, 0.367), (-0.9239, -0.3827, 0.367), (-0.8315, -0.5556, 0.367), (-0.7071, -0.7071, 0.367), (-0.5556, -0.8315, 0.367), (-0.3827, -0.9239, 0.367), (-0.1951, -0.9808, 0.367), (8.742e-08, -1.0, 0.367), (2.0, -1.0, 0.367), (2.0, 1.0, 0.367), (2.0, -2.0, 0.367), (2.0, 2.0, 0.367), (0.0, -2.0, 0.367), (-1.5, 2.0, 0.367), (-2.0, 2.0, 0.367), (-2.0, 0.5, 0.367), (-2.0, 0.0, 0.367), (-2.0, -1.5, 0.367), (-2.0, -2.0, 0.367), (-2.0, -0.5, 0.367), (-2.0, -1.0, 0.367), (-2.0, 1.5, 0.367), (-2.0, 1.0, 0.367), (0.0, 2.0, 0.367), (-0.5, 2.0, 0.367), (-1.0, 2.0, 0.367), (-0.5, -2.0, 0.367), (-1.5, -2.0, 0.367), (-1.0, -2.0, 0.367)], [], [(11, 10, 24, 26), (10, 9, 27, 24), (9, 8, 23, 27), (8, 7, 28, 23), (7, 6, 25, 28), (6, 5, 29, 25), (5, 4, 22, 29), (4, 3, 36, 22), (3, 2, 31, 36), (2, 1, 37, 31), (12, 11, 26, 21), (13, 12, 21, 34), (14, 13, 34, 33), (15, 14, 33, 35), (16, 15, 35, 32), (1, 0, 30, 37), (17, 16, 32, 19), (18, 20, 30, 0), (49, 48, 67, 64), (48, 47, 66, 67), (47, 46, 63, 66), (46, 45, 62, 63), (45, 44, 69, 62), (44, 43, 68, 69), (43, 42, 61, 68), (42, 41, 60, 61), (41, 40, 72, 60), (40, 38, 71, 72), (50, 49, 64, 65), (51, 50, 65, 74), (52, 51, 74, 75), (53, 52, 75, 73), (54, 53, 73, 59), (38, 39, 70, 71), (55, 54, 59, 57), (56, 58, 70, 39), (14, 15, 53, 52), (1, 2, 40, 38), (28, 25, 69, 62), (15, 16, 54, 53), (2, 3, 41, 40), (29, 22, 61, 68), (16, 17, 55, 54), (3, 4, 42, 41), (30, 20, 58, 70), (18, 0, 39, 56), (4, 5, 43, 42), (31, 37, 71, 72), (17, 19, 57, 55), (5, 6, 44, 43), (32, 35, 73, 59), (20, 18, 56, 58), (6, 7, 45, 44), (33, 34, 74, 75), (19, 32, 59, 57), (7, 8, 46, 45), (34, 21, 65, 74), (22, 36, 60, 61), (8, 9, 47, 46), (35, 33, 75, 73), (23, 28, 62, 63), (9, 10, 48, 47), (36, 31, 72, 60), (21, 26, 64, 65), (10, 11, 49, 48), (37, 30, 70, 71), (24, 27, 66, 67), (11, 12, 50, 49), (25, 29, 68, 69), (12, 13, 51, 50), (26, 24, 67, 64), (13, 14, 52, 51), (0, 1, 38, 39), (27, 23, 63, 66)])
_uv = me_circle_002.uv_layers.new(name='UVMap')
_uv.uv.foreach_set('vector', [0.4824, 0.3611, 0.4593, 0.4043, 0.1902, 0.25, 0.1902, 0.125, 0.4593, 0.4043, 0.445, 0.4512, 0.1902, 0.375, 0.1902, 0.25, 0.445, 0.4512, 0.4402, 0.5, 0.1902, 0.5, 0.1902, 0.375, 0.4402, 0.5, 0.445, 0.5488, 0.1902, 0.625, 0.1902, 0.5, 0.445, 0.5488, 0.4593, 0.5957, 0.1902, 0.75, 0.1902, 0.625, 0.4593, 0.5957, 0.4824, 0.6389, 0.1902, 0.875, 0.1902, 0.75, 0.4824, 0.6389, 0.5134, 0.6768, 0.1902, 1.0, 0.1902, 0.875, 0.5134, 0.6768, 0.5513, 0.7079, 0.3152, 1.0, 0.1902, 1.0, 0.5513, 0.7079, 0.5946, 0.731, 0.4402, 1.0, 0.3152, 1.0, 0.5946, 0.731, 0.6414, 0.7452, 0.5652, 1.0, 0.4402, 1.0, 0.5134, 0.3232, 0.4824, 0.3611, 0.1902, 0.125, 0.1902, -6.497e-06, 0.5513, 0.2921, 0.5134, 0.3232, 0.1902, -6.497e-06, 0.3152, -6.497e-06, 0.5946, 0.269, 0.5513, 0.2921, 0.3152, -6.497e-06, 0.4402, -6.497e-06, 0.6414, 0.2548, 0.5946, 0.269, 0.4402, -6.497e-06, 0.5652, -6.497e-06, 0.6902, 0.25, 0.6414, 0.2548, 0.5652, -6.497e-06, 0.6902, -6.497e-06, 0.6414, 0.7452, 0.6902, 0.75, 0.6902, 1.0, 0.5652, 1.0, 1.19, 0.25, 0.6902, 0.25, 0.6902, -6.497e-06, 1.19, -6.497e-06, 1.19, 0.75, 1.19, 1.0, 0.6902, 1.0, 0.6902, 0.75, 0.4824, 0.3611, 0.4593, 0.4043, 0.1902, 0.25, 0.1902, 0.125, 0.4593, 0.4043, 0.445, 0.4512, 0.1902, 0.375, 0.1902, 0.25, 0.445, 0.4512, 0.4402, 0.5, 0.1902, 0.5, 0.1902, 0.375, 0.4402, 0.5, 0.445, 0.5488, 0.1902, 0.625, 0.1902, 0.5, 0.445, 0.5488, 0.4593, 0.5957, 0.1902, 0.75, 0.1902, 0.625, 0.4593, 0.5957, 0.4824, 0.6389, 0.1902, 0.875, 0.1902, 0.75, 0.4824, 0.6389, 0.5134, 0.6768, 0.1902, 1.0, 0.1902, 0.875, 0.5134, 0.6768, 0.5513, 0.7079, 0.3152, 1.0, 0.1902, 1.0, 0.5513, 0.7079, 0.5946, 0.731, 0.4402, 1.0, 0.3152, 1.0, 0.5946, 0.731, 0.6414, 0.7452, 0.5652, 1.0, 0.4402, 1.0, 0.5134, 0.3232, 0.4824, 0.3611, 0.1902, 0.125, 0.1902, -6.497e-06, 0.5513, 0.2921, 0.5134, 0.3232, 0.1902, -6.497e-06, 0.3152, -6.497e-06, 0.5946, 0.269, 0.5513, 0.2921, 0.3152, -6.497e-06, 0.4402, -6.497e-06, 0.6414, 0.2548, 0.5946, 0.269, 0.4402, -6.497e-06, 0.5652, -6.497e-06, 0.6902, 0.25, 0.6414, 0.2548, 0.5652, -6.497e-06, 0.6902, -6.497e-06, 0.6414, 0.7452, 0.6902, 0.75, 0.6902, 1.0, 0.5652, 1.0, 1.19, 0.25, 0.6902, 0.25, 0.6902, -6.497e-06, 1.19, -6.497e-06, 1.19, 0.75, 1.19, 1.0, 0.6902, 1.0, 0.6902, 0.75, 0.5946, 0.4541, 0.6414, 0.4541, 0.6414, 0.5459, 0.5946, 0.5459, 0.6414, 0.4541, 0.5946, 0.4541, 0.5946, 0.5459, 0.6414, 0.5459, 0.625, 0.4541, 0.75, 0.4541, 0.75, 0.5459, 0.625, 0.5459, 0.6414, 0.4541, 0.6902, 0.4541, 0.6902, 0.5459, 0.6414, 0.5459, 0.5946, 0.4541, 0.5513, 0.4541, 0.5513, 0.5459, 0.5946, 0.5459, 0.875, 0.4541, 1.0, 0.4541, 1.0, 0.5459, 0.875, 0.5459, 0.6902, 0.4541, 1.19, 0.4541, 1.19, 0.5459, 0.6902, 0.5459, 0.5513, 0.4541, 0.5134, 0.4541, 0.5134, 0.5459, 0.5513, 0.5459, 0.6902, 0.4541, 1.19, 0.4541, 1.19, 0.5459, 0.6902, 0.5459, 1.19, 0.4541, 0.6902, 0.4541, 0.6902, 0.5459, 1.19, 0.5459, 0.6768, 0.4541, 0.6389, 0.4541, 0.6389, 0.5459, 0.6768, 0.5459, 0.4402, 0.4541, 0.5652, 0.4541, 0.5652, 0.5459, 0.4402, 0.5459, 0.25, 0.4541, -6.497e-06, 0.4541, -6.497e-06, 0.5459, 0.25, 0.5459, 0.6389, 0.4541, 0.5957, 0.4541, 0.5957, 0.5459, 0.6389, 0.5459, 0.6902, 0.4541, 0.5652, 0.4541, 0.5652, 0.5459, 0.6902, 0.5459, 1.0, 0.4541, 0.75, 0.4541, 0.75, 0.5459, 1.0, 0.5459, 0.5957, 0.4541, 0.5488, 0.4541, 0.5488, 0.5459, 0.5957, 0.5459, 0.4402, 0.4541, 0.3152, 0.4541, 0.3152, 0.5459, 0.4402, 0.5459, 1.19, 0.4541, 0.6902, 0.4541, 0.6902, 0.5459, 1.19, 0.5459, 0.5488, 0.4541, 0.5, 0.4541, 0.5, 0.5459, 0.5488, 0.5459, 0.3152, 0.4541, 0.1902, 0.4541, 0.1902, 0.5459, 0.3152, 0.5459, 0.1902, 0.4541, 0.3152, 0.4541, 0.3152, 0.5459, 0.1902, 0.5459, 0.5, 0.4541, 0.4512, 0.4541, 0.4512, 0.5459, 0.5, 0.5459, 0.5652, 0.4541, 0.4402, 0.4541, 0.4402, 0.5459, 0.5652, 0.5459, 0.5, 0.4541, 0.625, 0.4541, 0.625, 0.5459, 0.5, 0.5459, 0.4512, 0.4541, 0.4043, 0.4541, 0.4043, 0.5459, 0.4512, 0.5459, 0.3152, 0.4541, 0.4402, 0.4541, 0.4402, 0.5459, 0.3152, 0.5459, -6.497e-06, 0.4541, 0.125, 0.4541, 0.125, 0.5459, -6.497e-06, 0.5459, 0.4043, 0.4541, 0.3611, 0.4541, 0.3611, 0.5459, 0.4043, 0.5459, 0.5652, 0.4541, 0.6902, 0.4541, 0.6902, 0.5459, 0.5652, 0.5459, 0.25, 0.4541, 0.375, 0.4541, 0.375, 0.5459, 0.25, 0.5459, 0.3611, 0.4541, 0.3232, 0.4541, 0.3232, 0.5459, 0.3611, 0.5459, 0.75, 0.4541, 0.875, 0.4541, 0.875, 0.5459, 0.75, 0.5459, 0.5134, 0.4541, 0.5513, 0.4541, 0.5513, 0.5459, 0.5134, 0.5459, 0.125, 0.4541, 0.25, 0.4541, 0.25, 0.5459, 0.125, 0.5459, 0.5513, 0.4541, 0.5946, 0.4541, 0.5946, 0.5459, 0.5513, 0.5459, 0.6902, 0.4541, 0.6414, 0.4541, 0.6414, 0.5459, 0.6902, 0.5459, 0.375, 0.4541, 0.5, 0.4541, 0.5, 0.5459, 0.375, 0.5459])
me_circle_002.materials.append(mat_arche)
me_circle_002.use_remesh_fix_poles = True
me_circle_002.use_remesh_preserve_attributes = False
me_circle_002.update()

# ---- objects
ob_cube_001 = bpy.data.objects.new('Cube.001', me_cube_001)
ob_cube_002 = bpy.data.objects.new('Cube.002', me_cube_002)
ob_cube_004 = bpy.data.objects.new('Cube.004', me_cube_004)
ob_cube_003 = bpy.data.objects.new('Cube.003', me_cube_005)
ob_cube_005 = bpy.data.objects.new('Cube.005', me_cube_006)
ob_cube_006 = bpy.data.objects.new('Cube.006', me_cube_007)
ob_cube_007 = bpy.data.objects.new('Cube.007', me_cube_008)
ob_cube_008 = bpy.data.objects.new('Cube.008', me_cube_009)
ob_circle = bpy.data.objects.new('Circle', me_circle)
ob_cube = bpy.data.objects.new('Cube', me_cube_003)
ob_circle_001 = bpy.data.objects.new('Circle.001', me_circle_001)
ob_circle_002 = bpy.data.objects.new('Circle.002', me_circle_002)

# ---- transforms, parenting, visibility, modifiers, constraints
ob_cube_001.location = (0.0, 4.0, 0.0)
ob_cube_001.lock_rotations_4d = False
ob_cube_001.empty_display_type = 'ARROWS'
ob_cube_001.lineart.crease_threshold = 0.0
_m = ob_cube_001.modifiers.new('Solidify', 'SOLIDIFY')
ob_cube_002.location = (0.0, 0.0, 0.0)
ob_cube_002.lock_rotations_4d = False
ob_cube_002.empty_display_type = 'ARROWS'
ob_cube_002.lineart.crease_threshold = 0.0
_m = ob_cube_002.modifiers.new('Solidify', 'SOLIDIFY')
ob_cube_004.location = (0.0, 2.0, 0.0)
ob_cube_004.lock_rotations_4d = False
ob_cube_004.empty_display_type = 'ARROWS'
ob_cube_004.lineart.crease_threshold = 0.0
_m = ob_cube_004.modifiers.new('Solidify', 'SOLIDIFY')
ob_cube_003.location = (2.0, 4.0, 0.0)
_m = ob_cube_003.modifiers.new('Solidify', 'SOLIDIFY')
ob_cube_005.location = (2.0, 2.0, 0.0)
_m = ob_cube_005.modifiers.new('Solidify', 'SOLIDIFY')
ob_cube_006.location = (-2.0, 4.0, 0.0)
ob_cube_006.rotation_euler = (0.0, 0.0, 1.571)
_m = ob_cube_006.modifiers.new('Solidify', 'SOLIDIFY')
ob_cube_007.location = (-2.0, 2.0, 0.0)
_m = ob_cube_007.modifiers.new('Solidify', 'SOLIDIFY')
ob_cube_008.location = (-2.0, 0.0, 0.0)
_m = ob_cube_008.modifiers.new('Solidify', 'SOLIDIFY')
ob_circle.location = (1.002, 0.0, 0.0)
ob_circle.rotation_euler = (0.0, 1.571, 0.0)
ob_circle.scale = (0.5002, 0.499, 0.7504)
_m = ob_circle.modifiers.new('Solidify', 'SOLIDIFY')
ob_cube.location = (2.0, 0.0, 0.0)
_m = ob_cube.modifiers.new('Solidify', 'SOLIDIFY')
ob_circle_001.location = (-2.0, 2.728, 0.0)
ob_circle_001.rotation_euler = (-1.571, 1.571, 0.0)
ob_circle_001.scale = (0.5002, 0.501, 0.7504)
_m = ob_circle_001.modifiers.new('Solidify', 'SOLIDIFY')
ob_circle_002.location = (2.0, 2.728, 0.0)
ob_circle_002.rotation_euler = (-1.571, 1.571, 0.0)
ob_circle_002.scale = (0.5002, 0.501, 0.7504)
_m = ob_circle_002.modifiers.new('Solidify', 'SOLIDIFY')

# ---- collection membership
col_collection.objects.link(ob_cube_001)
col_collection.objects.link(ob_cube_002)
col_collection.objects.link(ob_cube_004)
col_collection.objects.link(ob_cube_003)
col_collection.objects.link(ob_cube_005)
col_collection.objects.link(ob_cube_006)
col_collection.objects.link(ob_cube_007)
col_collection.objects.link(ob_cube_008)
col_collection.objects.link(ob_circle)
col_collection.objects.link(ob_cube)
col_collection.objects.link(ob_circle_001)
col_collection.objects.link(ob_circle_002)

# ---- scene / render settings (as saved in the file)
scene.frame_start = 1; scene.frame_end = 250; scene.frame_set(0)
scene.render.engine = 'BLENDER_EEVEE_NEXT'
scene.cycles.sampling_pattern = 'TABULATED_SOBOL'
scene.cycles.use_light_tree = False
scene.view_settings.view_transform = 'Filmic'
bpy.context.view_layer.update()

# ---- added for rendering (the .blend has no active camera and no usable light): camera, sun
cam_auto = bpy.data.cameras.new('AutoCamera')
cam_auto.lens = 50.0
cam_auto.sensor_width = 36.0
cam_auto.clip_end = 1000.0
ob_auto_camera = bpy.data.objects.new('AutoCamera', cam_auto)
scene.collection.objects.link(ob_auto_camera)
ob_auto_camera.location = (8.0746, -7.6895, 6.45999)
ob_auto_camera.rotation_euler = (1.09748, -7.21219e-08, 0.694738)
scene.camera = ob_auto_camera
light_auto_sun = bpy.data.lights.new('AutoSun', 'SUN')
light_auto_sun.energy = 3.0
light_auto_sun.angle = 0.0523599
ob_auto_sun = bpy.data.objects.new('AutoSun', light_auto_sun)
scene.collection.objects.link(ob_auto_sun)
ob_auto_sun.rotation_euler = (0.872665, 0.174533, 0.523599)
bpy.context.view_layer.update()
